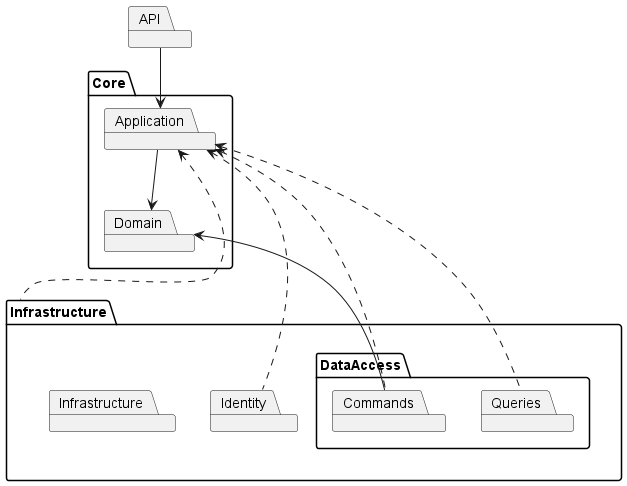

The diagram above was rendered by PlantUML. Its source (embedded in the PNG):
@startuml
'https://plantuml.com/class-diagram

allowmixing

package API

package Infrastructure {
    package DataAccess {
        package Queries
        package Commands        
    }
    package Identity
    package Infrastructure
}

package Core {
    package Application
    package Domain
}

API --> Application
Application --> Domain

Application <.. Commands
Application <.. Infrastructure 
Application <.. Identity
Application <.. Queries
Domain <-- Commands

'
'package Infrastructure.Persistence
'package Infrastructure.DataAccess
'package Infrastructure.Identity
'package Infrastructure.Infrastructure
'package Domain
'package Application
'
'Application <-- Infrastructure.Persistence 
'Domain <-- Infrastructure.Persistence 
'Domain <-- Infrastructure.DataAccess
'
'
'Application <-- Infrastructure.Identity
'Application <-- Infrastructure.Infrastructure
'
'Application --> Domain
'
'API --> Application
'API ..> Infrastructure.Persistence
'API ..> Infrastructure.Identity
'API ..> Infrastructure.Infrastructure
'API ..> Infrastructure.DataAccess

@enduml